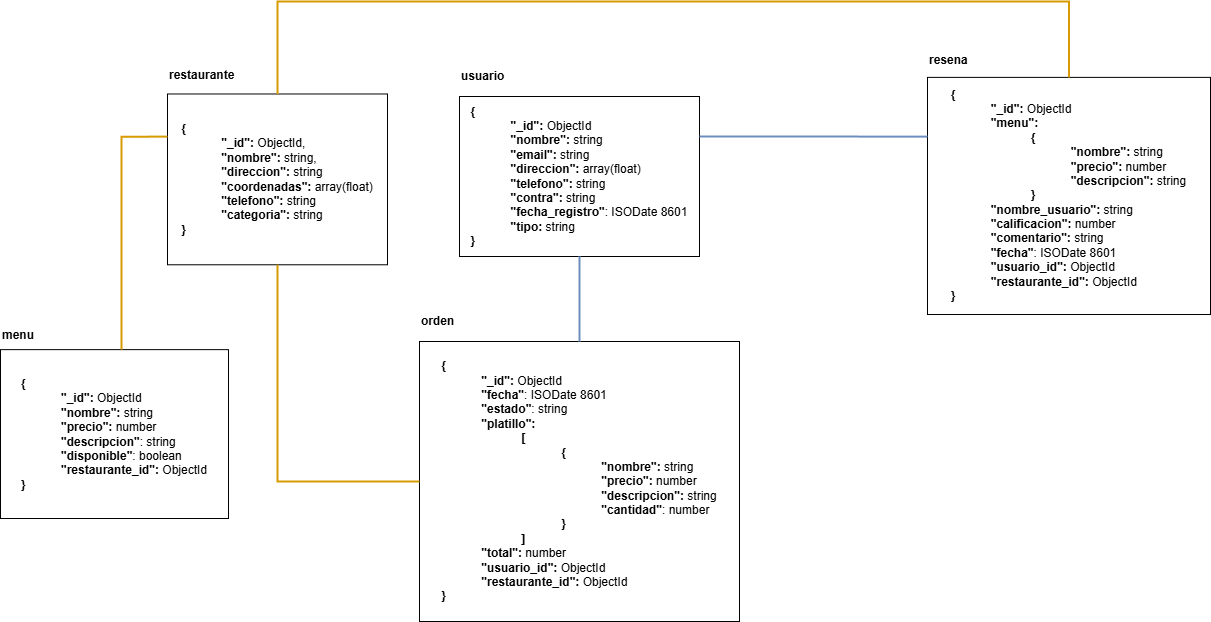

The diagram above was exported from draw.io. Its source (the exported page's mxGraphModel, read from the mxfile embedded in the PNG):
<mxGraphModel dx="1954" dy="854" grid="0" gridSize="10" guides="1" tooltips="1" connect="1" arrows="1" fold="1" page="0" pageScale="1" pageWidth="827" pageHeight="1169" background="none" math="0" shadow="0">
  <root>
    <mxCell id="0" />
    <mxCell id="1" parent="0" />
    <mxCell id="CK8LCm1nUbIFU-VIivWd-16" value="" style="group" parent="1" vertex="1" connectable="0">
      <mxGeometry x="628" y="107" width="283" height="271" as="geometry" />
    </mxCell>
    <mxCell id="CK8LCm1nUbIFU-VIivWd-4" value="resena" style="text;html=1;align=left;verticalAlign=middle;whiteSpace=wrap;rounded=0;fontFamily=Helvetica;fontSize=12;fontColor=default;fontStyle=1;" parent="CK8LCm1nUbIFU-VIivWd-16" vertex="1">
      <mxGeometry width="59.11227154046997" height="33.875" as="geometry" />
    </mxCell>
    <mxCell id="CK8LCm1nUbIFU-VIivWd-15" value="&lt;div style=&quot;text-align: left; padding-top: 0px; padding-right: 50px;&quot;&gt;&lt;b&gt;{&lt;/b&gt;&lt;/div&gt;&lt;blockquote style=&quot;margin: 0 0 0 40px; border: none; padding: 0px;&quot;&gt;&lt;div style=&quot;text-align: left; padding-top: 0px; padding-right: 50px;&quot;&gt;&lt;b&gt;&quot;_id&quot;:&lt;/b&gt; ObjectId&lt;/div&gt;&lt;div style=&quot;text-align: left; padding-top: 0px; padding-right: 0px;&quot;&gt;&lt;b&gt;&quot;menu&quot;:&lt;/b&gt;&lt;/div&gt;&lt;/blockquote&gt;&lt;blockquote style=&quot;margin: 0 0 0 40px; border: none; padding: 0px;&quot;&gt;&lt;blockquote style=&quot;margin: 0 0 0 40px; border: none; padding: 0px;&quot;&gt;&lt;div style=&quot;text-align: left; padding-top: 0px; padding-right: 0px;&quot;&gt;&lt;b&gt;{&lt;/b&gt;&lt;/div&gt;&lt;/blockquote&gt;&lt;/blockquote&gt;&lt;blockquote style=&quot;margin: 0 0 0 40px; border: none; padding: 0px;&quot;&gt;&lt;blockquote style=&quot;margin: 0 0 0 40px; border: none; padding: 0px;&quot;&gt;&lt;blockquote style=&quot;margin: 0 0 0 40px; border: none; padding: 0px;&quot;&gt;&lt;div style=&quot;text-align: left; padding-top: 0px; padding-right: 0px;&quot;&gt;&lt;b style=&quot;background-color: transparent; color: light-dark(rgb(0, 0, 0), rgb(255, 255, 255));&quot;&gt;&quot;nombre&quot;: &lt;/b&gt;&lt;span style=&quot;background-color: transparent; color: light-dark(rgb(0, 0, 0), rgb(255, 255, 255));&quot;&gt;string&lt;/span&gt;&lt;/div&gt;&lt;/blockquote&gt;&lt;/blockquote&gt;&lt;blockquote style=&quot;margin: 0 0 0 40px; border: none; padding: 0px;&quot;&gt;&lt;blockquote style=&quot;margin: 0 0 0 40px; border: none; padding: 0px;&quot;&gt;&lt;div style=&quot;text-align: left; padding-top: 0px; padding-right: 0px;&quot;&gt;&lt;b style=&quot;background-color: transparent; color: light-dark(rgb(0, 0, 0), rgb(255, 255, 255));&quot;&gt;&quot;precio&quot;: &lt;/b&gt;&lt;span style=&quot;background-color: transparent; color: light-dark(rgb(0, 0, 0), rgb(255, 255, 255));&quot;&gt;number&lt;/span&gt;&lt;/div&gt;&lt;/blockquote&gt;&lt;/blockquote&gt;&lt;blockquote style=&quot;margin: 0 0 0 40px; border: none; padding: 0px;&quot;&gt;&lt;blockquote style=&quot;margin: 0 0 0 40px; border: none; padding: 0px;&quot;&gt;&lt;div style=&quot;text-align: left; padding-top: 0px; padding-right: 0px;&quot;&gt;&lt;b style=&quot;background-color: transparent; color: light-dark(rgb(0, 0, 0), rgb(255, 255, 255));&quot;&gt;&quot;descripcion&quot;:&lt;/b&gt;&lt;span style=&quot;background-color: transparent; color: light-dark(rgb(0, 0, 0), rgb(255, 255, 255));&quot;&gt;&amp;nbsp;string&lt;/span&gt;&lt;/div&gt;&lt;/blockquote&gt;&lt;/blockquote&gt;&lt;/blockquote&gt;&lt;blockquote style=&quot;margin: 0 0 0 40px; border: none; padding: 0px;&quot;&gt;&lt;blockquote style=&quot;margin: 0 0 0 40px; border: none; padding: 0px;&quot;&gt;&lt;div style=&quot;text-align: left; padding-top: 0px; padding-right: 0px;&quot;&gt;&lt;b&gt;}&lt;/b&gt;&lt;/div&gt;&lt;/blockquote&gt;&lt;/blockquote&gt;&lt;blockquote style=&quot;margin: 0 0 0 40px; border: none; padding: 0px;&quot;&gt;&lt;div style=&quot;text-align: left;&quot;&gt;&lt;b&gt;&quot;nombre_usuario&quot;:&lt;/b&gt;&amp;nbsp;string&lt;b&gt;&lt;/b&gt;&lt;/div&gt;&lt;div style=&quot;text-align: left;&quot;&gt;&lt;b&gt;&quot;calificacion&quot;:&lt;/b&gt;&amp;nbsp;number&lt;/div&gt;&lt;div style=&quot;text-align: left;&quot;&gt;&lt;b&gt;&quot;comentario&quot;:&lt;/b&gt; string&lt;/div&gt;&lt;div style=&quot;text-align: left;&quot;&gt;&lt;b&gt;&quot;fecha&quot;&lt;/b&gt;: ISO&lt;span style=&quot;background-color: transparent; color: light-dark(rgb(0, 0, 0), rgb(255, 255, 255));&quot;&gt;Date&amp;nbsp;&lt;/span&gt;&lt;span style=&quot;background-color: transparent; color: light-dark(rgb(0, 0, 0), rgb(255, 255, 255));&quot;&gt;8601&lt;/span&gt;&lt;/div&gt;&lt;div style=&quot;text-align: left;&quot;&gt;&lt;div&gt;&lt;b&gt;&quot;usuario_id&quot;:&lt;/b&gt;&amp;nbsp;ObjectId&lt;/div&gt;&lt;div&gt;&lt;b&gt;&quot;restaurante_id&quot;:&lt;/b&gt;&amp;nbsp;ObjectId&lt;/div&gt;&lt;/div&gt;&lt;/blockquote&gt;&lt;div style=&quot;text-align: left;&quot;&gt;&lt;span style=&quot;background-color: transparent; color: light-dark(rgb(0, 0, 0), rgb(255, 255, 255));&quot;&gt;&lt;b&gt;}&lt;/b&gt;&lt;/span&gt;&lt;/div&gt;" style="text;html=1;align=center;verticalAlign=middle;whiteSpace=wrap;rounded=0;strokeColor=default;fillColor=default;glass=0;" parent="CK8LCm1nUbIFU-VIivWd-16" vertex="1">
      <mxGeometry y="33.875" width="283" height="237.125" as="geometry" />
    </mxCell>
    <mxCell id="CK8LCm1nUbIFU-VIivWd-17" value="" style="group" parent="1" vertex="1" connectable="0">
      <mxGeometry x="160" y="120" width="240" height="200" as="geometry" />
    </mxCell>
    <mxCell id="CK8LCm1nUbIFU-VIivWd-3" value="usuario" style="text;html=1;align=left;verticalAlign=middle;whiteSpace=wrap;rounded=0;fontFamily=Helvetica;fontSize=12;fontColor=default;fontStyle=1;" parent="CK8LCm1nUbIFU-VIivWd-17" vertex="1">
      <mxGeometry width="80" height="40" as="geometry" />
    </mxCell>
    <mxCell id="CK8LCm1nUbIFU-VIivWd-13" value="&lt;div style=&quot;text-align: left; padding-top: 0px; padding-right: 50px;&quot;&gt;&lt;b&gt;{&lt;/b&gt;&lt;/div&gt;&lt;blockquote style=&quot;margin: 0 0 0 40px; border: none; padding: 0px;&quot;&gt;&lt;div style=&quot;text-align: left; padding-top: 0px; padding-right: 50px;&quot;&gt;&lt;b&gt;&quot;_id&quot;:&lt;/b&gt; ObjectId&lt;/div&gt;&lt;div style=&quot;text-align: left;&quot;&gt;&lt;b&gt;&quot;nombre&quot;:&lt;/b&gt; string&lt;/div&gt;&lt;div style=&quot;text-align: left; padding-top: 0px; padding-right: 0px;&quot;&gt;&lt;b&gt;&quot;email&quot;:&lt;/b&gt; string&lt;/div&gt;&lt;div style=&quot;text-align: left;&quot;&gt;&lt;b&gt;&quot;direccion&quot;:&lt;/b&gt; array(float)&lt;/div&gt;&lt;div style=&quot;text-align: left;&quot;&gt;&lt;b&gt;&quot;telefono&quot;:&lt;/b&gt; string&lt;/div&gt;&lt;div style=&quot;text-align: left;&quot;&gt;&lt;b&gt;&quot;contra&quot;:&lt;/b&gt; string&lt;/div&gt;&lt;div style=&quot;text-align: left;&quot;&gt;&lt;b&gt;&quot;fecha_registro&quot;&lt;/b&gt;: ISODate 8601&lt;/div&gt;&lt;div style=&quot;text-align: left;&quot;&gt;&lt;b&gt;&quot;tipo:&lt;/b&gt; string&lt;/div&gt;&lt;/blockquote&gt;&lt;div style=&quot;text-align: left;&quot;&gt;&lt;span style=&quot;background-color: transparent; color: light-dark(rgb(0, 0, 0), rgb(255, 255, 255));&quot;&gt;&lt;b&gt;}&lt;/b&gt;&lt;/span&gt;&lt;/div&gt;" style="text;html=1;align=center;verticalAlign=middle;whiteSpace=wrap;rounded=0;strokeColor=default;fillColor=default;glass=0;" parent="CK8LCm1nUbIFU-VIivWd-17" vertex="1">
      <mxGeometry y="40" width="240" height="160" as="geometry" />
    </mxCell>
    <mxCell id="CK8LCm1nUbIFU-VIivWd-18" value="" style="group" parent="1" vertex="1" connectable="0">
      <mxGeometry x="-132" y="120" width="220" height="209" as="geometry" />
    </mxCell>
    <mxCell id="CK8LCm1nUbIFU-VIivWd-2" value="restaurante" style="text;html=1;align=left;verticalAlign=middle;whiteSpace=wrap;rounded=0;fontStyle=1" parent="CK8LCm1nUbIFU-VIivWd-18" vertex="1">
      <mxGeometry width="60.48109965635738" height="37.47586206896552" as="geometry" />
    </mxCell>
    <mxCell id="CK8LCm1nUbIFU-VIivWd-12" value="&lt;div style=&quot;text-align: left; padding-top: 0px; padding-right: 50px;&quot;&gt;&lt;b&gt;{&lt;/b&gt;&lt;/div&gt;&lt;blockquote style=&quot;margin: 0 0 0 40px; border: none; padding: 0px;&quot;&gt;&lt;div style=&quot;text-align: left; padding-top: 0px; padding-right: 50px;&quot;&gt;&lt;b&gt;&quot;_id&quot;:&lt;/b&gt; ObjectId,&lt;/div&gt;&lt;div style=&quot;text-align: left;&quot;&gt;&lt;b&gt;&quot;nombre&quot;:&lt;/b&gt; string,&lt;/div&gt;&lt;div style=&quot;text-align: left; padding-top: 0px; padding-right: 0px;&quot;&gt;&lt;b&gt;&quot;direccion&quot;:&lt;/b&gt; string&lt;/div&gt;&lt;div style=&quot;text-align: left;&quot;&gt;&lt;b&gt;&quot;coordenadas&quot;:&lt;/b&gt; array(float)&lt;/div&gt;&lt;div style=&quot;text-align: left;&quot;&gt;&lt;b&gt;&quot;telefono&quot;:&lt;/b&gt; string&lt;/div&gt;&lt;div style=&quot;text-align: left;&quot;&gt;&lt;b&gt;&quot;categoria&quot;:&lt;/b&gt; string&lt;/div&gt;&lt;/blockquote&gt;&lt;div style=&quot;text-align: left;&quot;&gt;&lt;span style=&quot;background-color: transparent; color: light-dark(rgb(0, 0, 0), rgb(255, 255, 255));&quot;&gt;&lt;b&gt;}&lt;/b&gt;&lt;/span&gt;&lt;/div&gt;" style="text;html=1;align=center;verticalAlign=middle;whiteSpace=wrap;rounded=0;strokeColor=default;fillColor=default;glass=0;" parent="CK8LCm1nUbIFU-VIivWd-18" vertex="1">
      <mxGeometry y="37.47586206896552" width="220" height="170.80344827586205" as="geometry" />
    </mxCell>
    <mxCell id="CK8LCm1nUbIFU-VIivWd-21" value="" style="group" parent="1" vertex="1" connectable="0">
      <mxGeometry x="120" y="365" width="320" height="320" as="geometry" />
    </mxCell>
    <mxCell id="CK8LCm1nUbIFU-VIivWd-6" value="orden" style="text;html=1;align=left;verticalAlign=middle;whiteSpace=wrap;rounded=0;fontFamily=Helvetica;fontSize=12;fontColor=default;fontStyle=1;" parent="CK8LCm1nUbIFU-VIivWd-21" vertex="1">
      <mxGeometry width="80" height="40" as="geometry" />
    </mxCell>
    <mxCell id="CK8LCm1nUbIFU-VIivWd-19" value="&lt;div style=&quot;text-align: left; padding-top: 0px; padding-right: 50px;&quot;&gt;&lt;b&gt;{&lt;/b&gt;&lt;/div&gt;&lt;blockquote style=&quot;margin: 0 0 0 40px; border: none; padding: 0px;&quot;&gt;&lt;div style=&quot;text-align: left; padding-top: 0px; padding-right: 50px;&quot;&gt;&lt;b&gt;&quot;_id&quot;:&lt;/b&gt; ObjectId&lt;/div&gt;&lt;div style=&quot;text-align: left;&quot;&gt;&lt;b&gt;&quot;fecha&quot;&lt;/b&gt;: ISO&lt;span style=&quot;color: light-dark(rgb(0, 0, 0), rgb(255, 255, 255)); background-color: transparent;&quot;&gt;Date&amp;nbsp;&lt;/span&gt;&lt;span style=&quot;color: light-dark(rgb(0, 0, 0), rgb(255, 255, 255)); background-color: transparent;&quot;&gt;8601&lt;/span&gt;&lt;/div&gt;&lt;div style=&quot;text-align: left;&quot;&gt;&lt;b&gt;&quot;estado&quot;&lt;/b&gt;: string&lt;/div&gt;&lt;div style=&quot;text-align: left; padding-top: 0px; padding-right: 0px;&quot;&gt;&lt;b&gt;&quot;platillo&quot;:&lt;/b&gt;&amp;nbsp;&lt;/div&gt;&lt;/blockquote&gt;&lt;blockquote style=&quot;margin: 0 0 0 40px; border: none; padding: 0px;&quot;&gt;&lt;blockquote style=&quot;margin: 0 0 0 40px; border: none; padding: 0px;&quot;&gt;&lt;div style=&quot;text-align: left; padding-top: 0px; padding-right: 0px;&quot;&gt;&lt;b&gt;[&lt;/b&gt;&lt;/div&gt;&lt;/blockquote&gt;&lt;/blockquote&gt;&lt;blockquote style=&quot;margin: 0 0 0 40px; border: none; padding: 0px;&quot;&gt;&lt;blockquote style=&quot;margin: 0 0 0 40px; border: none; padding: 0px;&quot;&gt;&lt;blockquote style=&quot;margin: 0 0 0 40px; border: none; padding: 0px;&quot;&gt;&lt;div style=&quot;text-align: left; padding-top: 0px; padding-right: 0px;&quot;&gt;&lt;b&gt;{&lt;/b&gt;&lt;/div&gt;&lt;/blockquote&gt;&lt;/blockquote&gt;&lt;/blockquote&gt;&lt;blockquote style=&quot;margin: 0 0 0 40px; border: none; padding: 0px;&quot;&gt;&lt;blockquote style=&quot;margin: 0 0 0 40px; border: none; padding: 0px;&quot;&gt;&lt;blockquote style=&quot;margin: 0 0 0 40px; border: none; padding: 0px;&quot;&gt;&lt;blockquote style=&quot;margin: 0 0 0 40px; border: none; padding: 0px;&quot;&gt;&lt;div style=&quot;text-align: left; padding-top: 0px; padding-right: 0px;&quot;&gt;&lt;b&gt;&quot;nombre&quot;: &lt;/b&gt;string&lt;/div&gt;&lt;div style=&quot;text-align: left; padding-top: 0px; padding-right: 0px;&quot;&gt;&lt;b&gt;&quot;precio&quot;: &lt;/b&gt;number&lt;/div&gt;&lt;div style=&quot;text-align: left; padding-top: 0px; padding-right: 0px;&quot;&gt;&lt;b&gt;&quot;descripcion&quot;:&lt;/b&gt;&amp;nbsp;string&lt;/div&gt;&lt;div style=&quot;text-align: left; padding-top: 0px; padding-right: 0px;&quot;&gt;&lt;b&gt;&quot;cantidad&quot;&lt;/b&gt;: number&lt;/div&gt;&lt;/blockquote&gt;&lt;/blockquote&gt;&lt;/blockquote&gt;&lt;/blockquote&gt;&lt;blockquote style=&quot;margin: 0 0 0 40px; border: none; padding: 0px;&quot;&gt;&lt;blockquote style=&quot;margin: 0 0 0 40px; border: none; padding: 0px;&quot;&gt;&lt;blockquote style=&quot;margin: 0 0 0 40px; border: none; padding: 0px;&quot;&gt;&lt;div style=&quot;text-align: left; padding-top: 0px; padding-right: 0px;&quot;&gt;&lt;b&gt;}&lt;/b&gt;&lt;/div&gt;&lt;/blockquote&gt;&lt;/blockquote&gt;&lt;/blockquote&gt;&lt;blockquote style=&quot;margin: 0 0 0 40px; border: none; padding: 0px;&quot;&gt;&lt;blockquote style=&quot;margin: 0 0 0 40px; border: none; padding: 0px;&quot;&gt;&lt;div style=&quot;text-align: left; padding-top: 0px; padding-right: 0px;&quot;&gt;&lt;b&gt;]&lt;/b&gt;&lt;/div&gt;&lt;/blockquote&gt;&lt;/blockquote&gt;&lt;blockquote style=&quot;margin: 0 0 0 40px; border: none; padding: 0px;&quot;&gt;&lt;div style=&quot;text-align: left;&quot;&gt;&lt;b&gt;&quot;total&quot;: &lt;/b&gt;number&lt;/div&gt;&lt;div style=&quot;text-align: left;&quot;&gt;&lt;div&gt;&lt;b&gt;&quot;usuario_id&quot;:&lt;/b&gt;&amp;nbsp;ObjectId&lt;/div&gt;&lt;div&gt;&lt;b&gt;&quot;restaurante_id&quot;:&lt;/b&gt;&amp;nbsp;ObjectId&lt;/div&gt;&lt;/div&gt;&lt;/blockquote&gt;&lt;div style=&quot;text-align: left;&quot;&gt;&lt;span style=&quot;background-color: transparent; color: light-dark(rgb(0, 0, 0), rgb(255, 255, 255));&quot;&gt;&lt;b&gt;}&lt;/b&gt;&lt;/span&gt;&lt;/div&gt;" style="text;html=1;align=center;verticalAlign=middle;whiteSpace=wrap;rounded=0;strokeColor=default;fillColor=default;glass=0;" parent="CK8LCm1nUbIFU-VIivWd-21" vertex="1">
      <mxGeometry y="40" width="320" height="280" as="geometry" />
    </mxCell>
    <mxCell id="CK8LCm1nUbIFU-VIivWd-22" value="" style="group" parent="1" vertex="1" connectable="0">
      <mxGeometry x="-299" y="385" width="228" height="197" as="geometry" />
    </mxCell>
    <mxCell id="CK8LCm1nUbIFU-VIivWd-5" value="menu" style="text;html=1;align=left;verticalAlign=middle;whiteSpace=wrap;rounded=0;fontFamily=Helvetica;fontSize=12;fontColor=default;fontStyle=1;" parent="CK8LCm1nUbIFU-VIivWd-22" vertex="1">
      <mxGeometry width="57" height="28.142857142857146" as="geometry" />
    </mxCell>
    <mxCell id="CK8LCm1nUbIFU-VIivWd-20" value="&lt;div style=&quot;text-align: left; padding-top: 0px; padding-right: 50px;&quot;&gt;&lt;b&gt;{&lt;/b&gt;&lt;/div&gt;&lt;blockquote style=&quot;margin: 0 0 0 40px; border: none; padding: 0px;&quot;&gt;&lt;div style=&quot;text-align: left; padding-top: 0px; padding-right: 50px;&quot;&gt;&lt;b&gt;&quot;_id&quot;:&lt;/b&gt; ObjectId&lt;/div&gt;&lt;div style=&quot;text-align: left;&quot;&gt;&lt;b&gt;&quot;nombre&quot;:&lt;/b&gt;&amp;nbsp;string&lt;/div&gt;&lt;div style=&quot;text-align: left;&quot;&gt;&lt;b&gt;&quot;precio&quot;:&lt;/b&gt;&amp;nbsp;number&lt;/div&gt;&lt;div style=&quot;text-align: left;&quot;&gt;&lt;b&gt;&quot;descripcion&quot;&lt;/b&gt;: string&lt;/div&gt;&lt;div style=&quot;text-align: left;&quot;&gt;&lt;b&gt;&quot;disponible&quot;&lt;/b&gt;: boolean&lt;/div&gt;&lt;/blockquote&gt;&lt;blockquote style=&quot;margin: 0 0 0 40px; border: none; padding: 0px;&quot;&gt;&lt;div style=&quot;text-align: left;&quot;&gt;&lt;b&gt;&quot;restaurante_id&quot;:&lt;/b&gt; ObjectId&lt;/div&gt;&lt;/blockquote&gt;&lt;div style=&quot;text-align: left;&quot;&gt;&lt;span style=&quot;background-color: transparent; color: light-dark(rgb(0, 0, 0), rgb(255, 255, 255));&quot;&gt;&lt;b&gt;}&lt;/b&gt;&lt;/span&gt;&lt;/div&gt;" style="text;html=1;align=center;verticalAlign=middle;whiteSpace=wrap;rounded=0;strokeColor=default;fillColor=default;glass=0;" parent="CK8LCm1nUbIFU-VIivWd-22" vertex="1">
      <mxGeometry y="28.142857142857146" width="228" height="168.85714285714286" as="geometry" />
    </mxCell>
    <mxCell id="CK8LCm1nUbIFU-VIivWd-30" style="edgeStyle=orthogonalEdgeStyle;rounded=0;orthogonalLoop=1;jettySize=auto;html=1;entryX=0;entryY=0.25;entryDx=0;entryDy=0;fontFamily=Helvetica;fontSize=12;fontColor=default;exitX=1;exitY=0.25;exitDx=0;exitDy=0;endArrow=none;startFill=0;strokeWidth=2;fillColor=#dae8fc;strokeColor=#6c8ebf;" parent="1" source="CK8LCm1nUbIFU-VIivWd-13" target="CK8LCm1nUbIFU-VIivWd-15" edge="1">
      <mxGeometry relative="1" as="geometry" />
    </mxCell>
    <mxCell id="CK8LCm1nUbIFU-VIivWd-35" style="edgeStyle=orthogonalEdgeStyle;shape=connector;rounded=0;orthogonalLoop=1;jettySize=auto;html=1;strokeColor=#6c8ebf;strokeWidth=2;align=center;verticalAlign=middle;fontFamily=Helvetica;fontSize=12;fontColor=default;labelBackgroundColor=default;startFill=0;endArrow=none;fillColor=#dae8fc;" parent="1" source="CK8LCm1nUbIFU-VIivWd-13" target="CK8LCm1nUbIFU-VIivWd-19" edge="1">
      <mxGeometry relative="1" as="geometry" />
    </mxCell>
    <mxCell id="CK8LCm1nUbIFU-VIivWd-46" style="edgeStyle=orthogonalEdgeStyle;shape=connector;rounded=0;orthogonalLoop=1;jettySize=auto;html=1;entryX=0;entryY=0.25;entryDx=0;entryDy=0;strokeColor=#d79b00;strokeWidth=2;align=center;verticalAlign=middle;fontFamily=Helvetica;fontSize=12;fontColor=default;labelBackgroundColor=default;startFill=0;endArrow=none;fillColor=#ffe6cc;" parent="1" source="CK8LCm1nUbIFU-VIivWd-20" target="CK8LCm1nUbIFU-VIivWd-12" edge="1">
      <mxGeometry relative="1" as="geometry">
        <Array as="points">
          <mxPoint x="-178" y="515" />
          <mxPoint x="-178" y="200" />
        </Array>
      </mxGeometry>
    </mxCell>
    <mxCell id="CK8LCm1nUbIFU-VIivWd-47" style="edgeStyle=orthogonalEdgeStyle;shape=connector;rounded=0;orthogonalLoop=1;jettySize=auto;html=1;exitX=0.5;exitY=0;exitDx=0;exitDy=0;entryX=0.5;entryY=0;entryDx=0;entryDy=0;strokeColor=#d79b00;strokeWidth=2;align=center;verticalAlign=middle;fontFamily=Helvetica;fontSize=12;fontColor=default;labelBackgroundColor=default;startFill=0;endArrow=none;fillColor=#ffe6cc;" parent="1" source="CK8LCm1nUbIFU-VIivWd-12" target="CK8LCm1nUbIFU-VIivWd-15" edge="1">
      <mxGeometry relative="1" as="geometry">
        <Array as="points">
          <mxPoint x="-22" y="65" />
          <mxPoint x="770" y="65" />
        </Array>
      </mxGeometry>
    </mxCell>
    <mxCell id="CK8LCm1nUbIFU-VIivWd-48" style="edgeStyle=orthogonalEdgeStyle;shape=connector;rounded=0;orthogonalLoop=1;jettySize=auto;html=1;entryX=0.5;entryY=1;entryDx=0;entryDy=0;strokeColor=#d79b00;strokeWidth=2;align=center;verticalAlign=middle;fontFamily=Helvetica;fontSize=12;fontColor=default;labelBackgroundColor=default;startFill=0;endArrow=none;fillColor=#ffe6cc;" parent="1" source="CK8LCm1nUbIFU-VIivWd-19" target="CK8LCm1nUbIFU-VIivWd-12" edge="1">
      <mxGeometry relative="1" as="geometry" />
    </mxCell>
  </root>
</mxGraphModel>